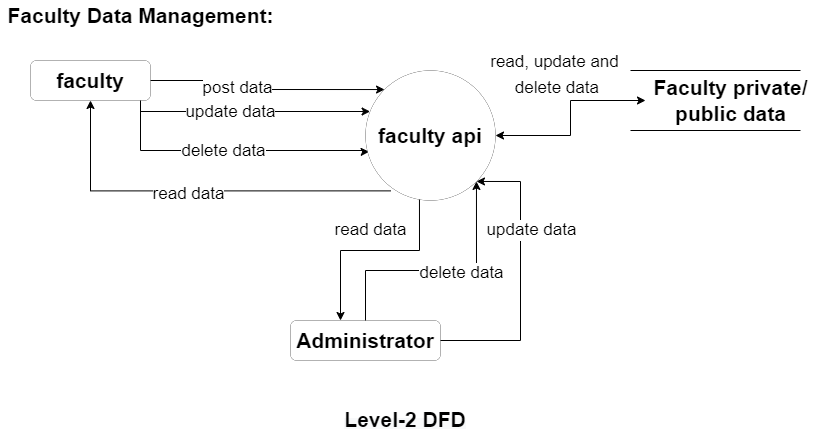

The diagram above was exported from draw.io. Its source (the exported page's mxGraphModel, read from the mxfile embedded in the PNG):
<mxGraphModel dx="1005" dy="595" grid="1" gridSize="10" guides="1" tooltips="1" connect="1" arrows="1" fold="1" page="1" pageScale="1" pageWidth="850" pageHeight="1100" math="0" shadow="0">
  <root>
    <mxCell id="0" />
    <mxCell id="1" parent="0" />
    <mxCell id="7SvB1VpaH0NTjsJt1K3T-1" value="&lt;b&gt;&lt;font style=&quot;font-size: 21px&quot;&gt;Faculty Data Management:&lt;/font&gt;&lt;/b&gt;" style="text;html=1;align=center;verticalAlign=middle;resizable=0;points=[];autosize=1;strokeColor=none;fillColor=none;fontSize=17;" parent="1" vertex="1">
      <mxGeometry x="20" y="10" width="280" height="30" as="geometry" />
    </mxCell>
    <mxCell id="q4B0N8Db7fB5cNmENe4X-6" style="edgeStyle=orthogonalEdgeStyle;rounded=0;orthogonalLoop=1;jettySize=auto;html=1;exitX=1;exitY=0.5;exitDx=0;exitDy=0;fontSize=21;startArrow=none;startFill=0;endArrow=classic;endFill=1;entryX=0;entryY=0;entryDx=0;entryDy=0;" parent="1" source="wvMiI5Ms6VwNLxH-iAum-1" target="q4B0N8Db7fB5cNmENe4X-5" edge="1">
      <mxGeometry relative="1" as="geometry">
        <Array as="points" />
      </mxGeometry>
    </mxCell>
    <mxCell id="q4B0N8Db7fB5cNmENe4X-10" value="post data" style="edgeLabel;html=1;align=center;verticalAlign=middle;resizable=0;points=[];fontSize=17;" parent="q4B0N8Db7fB5cNmENe4X-6" vertex="1" connectable="0">
      <mxGeometry x="0.0662" y="2" relative="1" as="geometry">
        <mxPoint x="-35" as="offset" />
      </mxGeometry>
    </mxCell>
    <mxCell id="q4B0N8Db7fB5cNmENe4X-11" style="edgeStyle=orthogonalEdgeStyle;rounded=0;orthogonalLoop=1;jettySize=auto;html=1;exitX=1;exitY=0.5;exitDx=0;exitDy=0;fontSize=17;startArrow=none;startFill=0;endArrow=classic;endFill=1;" parent="1" source="wvMiI5Ms6VwNLxH-iAum-1" target="q4B0N8Db7fB5cNmENe4X-5" edge="1">
      <mxGeometry relative="1" as="geometry">
        <mxPoint x="350" y="121" as="targetPoint" />
        <Array as="points">
          <mxPoint x="160" y="121" />
        </Array>
      </mxGeometry>
    </mxCell>
    <mxCell id="q4B0N8Db7fB5cNmENe4X-12" value="update data" style="edgeLabel;html=1;align=center;verticalAlign=middle;resizable=0;points=[];fontSize=17;" parent="q4B0N8Db7fB5cNmENe4X-11" vertex="1" connectable="0">
      <mxGeometry x="0.3538" relative="1" as="geometry">
        <mxPoint x="-53" as="offset" />
      </mxGeometry>
    </mxCell>
    <mxCell id="q4B0N8Db7fB5cNmENe4X-13" style="edgeStyle=orthogonalEdgeStyle;rounded=0;orthogonalLoop=1;jettySize=auto;html=1;exitX=1;exitY=0.5;exitDx=0;exitDy=0;fontSize=17;startArrow=none;startFill=0;endArrow=classic;endFill=1;entryX=0.028;entryY=0.625;entryDx=0;entryDy=0;entryPerimeter=0;" parent="1" source="wvMiI5Ms6VwNLxH-iAum-1" target="q4B0N8Db7fB5cNmENe4X-5" edge="1">
      <mxGeometry relative="1" as="geometry">
        <mxPoint x="380" y="160" as="targetPoint" />
        <Array as="points">
          <mxPoint x="160" y="160" />
          <mxPoint x="385" y="160" />
          <mxPoint x="385" y="161" />
        </Array>
      </mxGeometry>
    </mxCell>
    <mxCell id="q4B0N8Db7fB5cNmENe4X-14" value="delete data" style="edgeLabel;html=1;align=center;verticalAlign=middle;resizable=0;points=[];fontSize=17;" parent="q4B0N8Db7fB5cNmENe4X-13" vertex="1" connectable="0">
      <mxGeometry x="0.4034" relative="1" as="geometry">
        <mxPoint x="-55" as="offset" />
      </mxGeometry>
    </mxCell>
    <mxCell id="q4B0N8Db7fB5cNmENe4X-15" style="edgeStyle=orthogonalEdgeStyle;rounded=0;orthogonalLoop=1;jettySize=auto;html=1;exitX=0.5;exitY=1;exitDx=0;exitDy=0;entryX=0.194;entryY=0.926;entryDx=0;entryDy=0;fontSize=17;startArrow=classic;startFill=1;endArrow=none;endFill=0;entryPerimeter=0;" parent="1" source="wvMiI5Ms6VwNLxH-iAum-1" target="q4B0N8Db7fB5cNmENe4X-5" edge="1">
      <mxGeometry relative="1" as="geometry">
        <Array as="points">
          <mxPoint x="110" y="200" />
        </Array>
      </mxGeometry>
    </mxCell>
    <mxCell id="q4B0N8Db7fB5cNmENe4X-16" value="read data" style="edgeLabel;html=1;align=center;verticalAlign=middle;resizable=0;points=[];fontSize=17;" parent="q4B0N8Db7fB5cNmENe4X-15" vertex="1" connectable="0">
      <mxGeometry x="-0.0369" y="-3" relative="1" as="geometry">
        <mxPoint as="offset" />
      </mxGeometry>
    </mxCell>
    <mxCell id="wvMiI5Ms6VwNLxH-iAum-1" value="faculty" style="rounded=1;whiteSpace=wrap;html=1;labelBackgroundColor=#FFFFFF;fontSize=21;strokeWidth=0;fontStyle=1" parent="1" vertex="1">
      <mxGeometry x="50" y="70" width="120" height="40" as="geometry" />
    </mxCell>
    <mxCell id="q4B0N8Db7fB5cNmENe4X-17" style="edgeStyle=orthogonalEdgeStyle;rounded=0;orthogonalLoop=1;jettySize=auto;html=1;fontSize=17;startArrow=classic;startFill=1;endArrow=none;endFill=0;entryX=0.415;entryY=1;entryDx=0;entryDy=0;entryPerimeter=0;" parent="1" source="q4B0N8Db7fB5cNmENe4X-1" edge="1">
      <mxGeometry relative="1" as="geometry">
        <mxPoint x="438.95000000000005" y="200" as="targetPoint" />
        <Array as="points">
          <mxPoint x="360" y="260" />
          <mxPoint x="439" y="260" />
        </Array>
        <mxPoint x="378.25" y="320" as="sourcePoint" />
      </mxGeometry>
    </mxCell>
    <mxCell id="q4B0N8Db7fB5cNmENe4X-18" value="read data" style="edgeLabel;html=1;align=center;verticalAlign=middle;resizable=0;points=[];fontSize=17;" parent="q4B0N8Db7fB5cNmENe4X-17" vertex="1" connectable="0">
      <mxGeometry x="0.6892" y="-2" relative="1" as="geometry">
        <mxPoint x="-51" y="8" as="offset" />
      </mxGeometry>
    </mxCell>
    <mxCell id="q4B0N8Db7fB5cNmENe4X-1" value="Administrator" style="rounded=1;whiteSpace=wrap;html=1;labelBackgroundColor=#FFFFFF;fontSize=21;strokeWidth=0;fontStyle=1" parent="1" vertex="1">
      <mxGeometry x="310" y="330" width="150" height="40" as="geometry" />
    </mxCell>
    <mxCell id="q4B0N8Db7fB5cNmENe4X-2" value="" style="endArrow=none;html=1;rounded=0;fontSize=21;" parent="1" edge="1">
      <mxGeometry width="50" height="50" relative="1" as="geometry">
        <mxPoint x="650" y="80" as="sourcePoint" />
        <mxPoint x="820" y="80" as="targetPoint" />
      </mxGeometry>
    </mxCell>
    <mxCell id="q4B0N8Db7fB5cNmENe4X-3" value="" style="endArrow=none;html=1;rounded=0;fontSize=21;" parent="1" edge="1">
      <mxGeometry width="50" height="50" relative="1" as="geometry">
        <mxPoint x="650" y="140" as="sourcePoint" />
        <mxPoint x="820" y="140" as="targetPoint" />
      </mxGeometry>
    </mxCell>
    <mxCell id="q4B0N8Db7fB5cNmENe4X-4" value="Faculty private/&lt;br&gt;public data" style="text;html=1;align=center;verticalAlign=middle;resizable=0;points=[];autosize=1;strokeColor=none;fillColor=none;fontSize=21;fontStyle=1" parent="1" vertex="1">
      <mxGeometry x="665" y="80" width="170" height="60" as="geometry" />
    </mxCell>
    <mxCell id="q4B0N8Db7fB5cNmENe4X-8" style="edgeStyle=orthogonalEdgeStyle;rounded=0;orthogonalLoop=1;jettySize=auto;html=1;exitX=1;exitY=0.5;exitDx=0;exitDy=0;fontSize=21;startArrow=classic;startFill=1;endArrow=classic;endFill=1;" parent="1" source="q4B0N8Db7fB5cNmENe4X-5" target="q4B0N8Db7fB5cNmENe4X-4" edge="1">
      <mxGeometry relative="1" as="geometry" />
    </mxCell>
    <mxCell id="q4B0N8Db7fB5cNmENe4X-9" value="&lt;font style=&quot;font-size: 17px&quot;&gt;read, update and&lt;br&gt;&amp;nbsp;delete data&lt;/font&gt;" style="edgeLabel;html=1;align=center;verticalAlign=middle;resizable=0;points=[];fontSize=21;" parent="q4B0N8Db7fB5cNmENe4X-8" vertex="1" connectable="0">
      <mxGeometry x="0.1551" y="-2" relative="1" as="geometry">
        <mxPoint x="-19" y="-32" as="offset" />
      </mxGeometry>
    </mxCell>
    <mxCell id="q4B0N8Db7fB5cNmENe4X-19" style="edgeStyle=orthogonalEdgeStyle;rounded=0;orthogonalLoop=1;jettySize=auto;html=1;exitX=1;exitY=1;exitDx=0;exitDy=0;fontSize=17;startArrow=classic;startFill=1;endArrow=none;endFill=0;" parent="1" source="q4B0N8Db7fB5cNmENe4X-5" target="q4B0N8Db7fB5cNmENe4X-1" edge="1">
      <mxGeometry relative="1" as="geometry">
        <Array as="points">
          <mxPoint x="496" y="280" />
          <mxPoint x="385" y="280" />
        </Array>
      </mxGeometry>
    </mxCell>
    <mxCell id="q4B0N8Db7fB5cNmENe4X-20" value="delete data" style="edgeLabel;html=1;align=center;verticalAlign=middle;resizable=0;points=[];fontSize=17;" parent="q4B0N8Db7fB5cNmENe4X-19" vertex="1" connectable="0">
      <mxGeometry x="-0.163" y="2" relative="1" as="geometry">
        <mxPoint as="offset" />
      </mxGeometry>
    </mxCell>
    <mxCell id="q4B0N8Db7fB5cNmENe4X-21" style="edgeStyle=orthogonalEdgeStyle;rounded=0;orthogonalLoop=1;jettySize=auto;html=1;exitX=1;exitY=1;exitDx=0;exitDy=0;entryX=1;entryY=0.5;entryDx=0;entryDy=0;fontSize=17;startArrow=classic;startFill=1;endArrow=none;endFill=0;" parent="1" source="q4B0N8Db7fB5cNmENe4X-5" target="q4B0N8Db7fB5cNmENe4X-1" edge="1">
      <mxGeometry relative="1" as="geometry">
        <Array as="points">
          <mxPoint x="540" y="191" />
          <mxPoint x="540" y="350" />
        </Array>
      </mxGeometry>
    </mxCell>
    <mxCell id="q4B0N8Db7fB5cNmENe4X-22" value="update data" style="edgeLabel;html=1;align=center;verticalAlign=middle;resizable=0;points=[];fontSize=17;" parent="q4B0N8Db7fB5cNmENe4X-21" vertex="1" connectable="0">
      <mxGeometry x="-0.4217" y="2" relative="1" as="geometry">
        <mxPoint x="8" y="11" as="offset" />
      </mxGeometry>
    </mxCell>
    <mxCell id="q4B0N8Db7fB5cNmENe4X-5" value="faculty api" style="ellipse;whiteSpace=wrap;html=1;aspect=fixed;labelBackgroundColor=#FFFFFF;fontSize=21;strokeWidth=0;fontStyle=1" parent="1" vertex="1">
      <mxGeometry x="385" y="80" width="130" height="130" as="geometry" />
    </mxCell>
    <mxCell id="Br7WmpUV_AfSvimlzsYN-1" value="&lt;b style=&quot;color: rgb(0 , 0 , 0) ; font-style: normal ; letter-spacing: normal ; text-indent: 0px ; text-transform: none ; word-spacing: 0px ; font-family: &amp;#34;helvetica&amp;#34; ; font-size: 10px ; background-color: rgb(248 , 249 , 250)&quot;&gt;&lt;font style=&quot;font-size: 21px&quot;&gt;Level-2 DFD&lt;/font&gt;&lt;/b&gt;" style="text;whiteSpace=wrap;html=1;fontSize=21;align=center;" vertex="1" parent="1">
      <mxGeometry x="350" y="410" width="150" height="40" as="geometry" />
    </mxCell>
  </root>
</mxGraphModel>